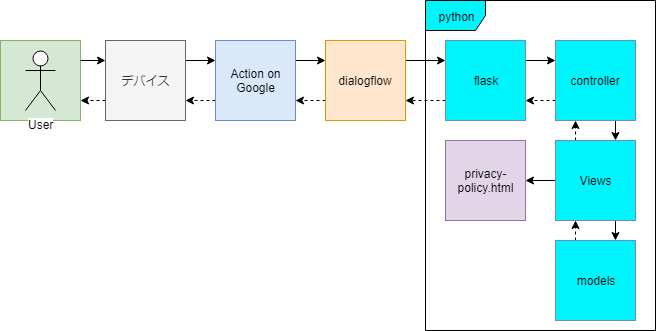

The diagram above was exported from draw.io. Its source (the exported page's mxGraphModel, read from the mxfile embedded in the PNG):
<mxGraphModel dx="754" dy="435" grid="1" gridSize="10" guides="1" tooltips="1" connect="1" arrows="1" fold="1" page="1" pageScale="1" pageWidth="827" pageHeight="583" math="0" shadow="0">
  <root>
    <mxCell id="0" />
    <mxCell id="1" parent="0" />
    <mxCell id="qXyCUwfclpeARM1RiaGn-32" value="python" style="shape=umlFrame;whiteSpace=wrap;html=1;fillColor=#00F4FC;" vertex="1" parent="1">
      <mxGeometry x="510" y="70" width="230" height="330" as="geometry" />
    </mxCell>
    <mxCell id="qXyCUwfclpeARM1RiaGn-3" value="" style="group;fillColor=#d5e8d4;strokeColor=#82b366;" vertex="1" connectable="0" parent="1">
      <mxGeometry x="85" y="110" width="80" height="80" as="geometry" />
    </mxCell>
    <mxCell id="qXyCUwfclpeARM1RiaGn-2" value="" style="whiteSpace=wrap;html=1;aspect=fixed;fillColor=#d5e8d4;strokeColor=#82b366;" vertex="1" parent="qXyCUwfclpeARM1RiaGn-3">
      <mxGeometry width="80" height="80" as="geometry" />
    </mxCell>
    <mxCell id="qXyCUwfclpeARM1RiaGn-1" value="User&lt;br&gt;" style="shape=umlActor;verticalLabelPosition=bottom;labelBackgroundColor=#ffffff;verticalAlign=top;html=1;outlineConnect=0;" vertex="1" parent="qXyCUwfclpeARM1RiaGn-3">
      <mxGeometry x="25" y="10" width="30" height="60" as="geometry" />
    </mxCell>
    <mxCell id="qXyCUwfclpeARM1RiaGn-6" style="edgeStyle=orthogonalEdgeStyle;rounded=0;orthogonalLoop=1;jettySize=auto;html=1;exitX=0;exitY=0.75;exitDx=0;exitDy=0;entryX=1;entryY=0.75;entryDx=0;entryDy=0;dashed=1;" edge="1" parent="1" source="qXyCUwfclpeARM1RiaGn-4" target="qXyCUwfclpeARM1RiaGn-2">
      <mxGeometry relative="1" as="geometry" />
    </mxCell>
    <mxCell id="qXyCUwfclpeARM1RiaGn-12" style="edgeStyle=orthogonalEdgeStyle;rounded=0;orthogonalLoop=1;jettySize=auto;html=1;exitX=1;exitY=0.25;exitDx=0;exitDy=0;entryX=0;entryY=0.25;entryDx=0;entryDy=0;" edge="1" parent="1" source="qXyCUwfclpeARM1RiaGn-4" target="qXyCUwfclpeARM1RiaGn-8">
      <mxGeometry relative="1" as="geometry" />
    </mxCell>
    <mxCell id="qXyCUwfclpeARM1RiaGn-4" value="デバイス" style="whiteSpace=wrap;html=1;aspect=fixed;fillColor=#f5f5f5;strokeColor=#666666;fontColor=#333333;" vertex="1" parent="1">
      <mxGeometry x="190" y="110" width="80" height="80" as="geometry" />
    </mxCell>
    <mxCell id="qXyCUwfclpeARM1RiaGn-13" style="edgeStyle=orthogonalEdgeStyle;rounded=0;orthogonalLoop=1;jettySize=auto;html=1;exitX=0;exitY=0.75;exitDx=0;exitDy=0;entryX=1;entryY=0.75;entryDx=0;entryDy=0;dashed=1;" edge="1" parent="1" source="qXyCUwfclpeARM1RiaGn-8" target="qXyCUwfclpeARM1RiaGn-4">
      <mxGeometry relative="1" as="geometry" />
    </mxCell>
    <mxCell id="qXyCUwfclpeARM1RiaGn-14" style="edgeStyle=orthogonalEdgeStyle;rounded=0;orthogonalLoop=1;jettySize=auto;html=1;exitX=1;exitY=0.25;exitDx=0;exitDy=0;entryX=0;entryY=0.25;entryDx=0;entryDy=0;" edge="1" parent="1" source="qXyCUwfclpeARM1RiaGn-8" target="qXyCUwfclpeARM1RiaGn-10">
      <mxGeometry relative="1" as="geometry" />
    </mxCell>
    <mxCell id="qXyCUwfclpeARM1RiaGn-8" value="Action on&lt;br&gt;Google" style="whiteSpace=wrap;html=1;aspect=fixed;fillColor=#dae8fc;strokeColor=#6c8ebf;" vertex="1" parent="1">
      <mxGeometry x="300" y="110" width="80" height="80" as="geometry" />
    </mxCell>
    <mxCell id="qXyCUwfclpeARM1RiaGn-15" style="edgeStyle=orthogonalEdgeStyle;rounded=0;orthogonalLoop=1;jettySize=auto;html=1;exitX=0;exitY=0.75;exitDx=0;exitDy=0;entryX=1;entryY=0.75;entryDx=0;entryDy=0;dashed=1;" edge="1" parent="1" source="qXyCUwfclpeARM1RiaGn-10" target="qXyCUwfclpeARM1RiaGn-8">
      <mxGeometry relative="1" as="geometry" />
    </mxCell>
    <mxCell id="qXyCUwfclpeARM1RiaGn-28" style="edgeStyle=orthogonalEdgeStyle;rounded=0;orthogonalLoop=1;jettySize=auto;html=1;exitX=1;exitY=0.25;exitDx=0;exitDy=0;entryX=0;entryY=0.25;entryDx=0;entryDy=0;" edge="1" parent="1" source="qXyCUwfclpeARM1RiaGn-10" target="qXyCUwfclpeARM1RiaGn-16">
      <mxGeometry relative="1" as="geometry" />
    </mxCell>
    <mxCell id="qXyCUwfclpeARM1RiaGn-10" value="dialogflow" style="whiteSpace=wrap;html=1;aspect=fixed;fillColor=#ffe6cc;strokeColor=#d79b00;" vertex="1" parent="1">
      <mxGeometry x="410" y="110" width="80" height="80" as="geometry" />
    </mxCell>
    <mxCell id="qXyCUwfclpeARM1RiaGn-29" style="edgeStyle=orthogonalEdgeStyle;rounded=0;orthogonalLoop=1;jettySize=auto;html=1;exitX=0;exitY=0.75;exitDx=0;exitDy=0;entryX=1;entryY=0.75;entryDx=0;entryDy=0;dashed=1;" edge="1" parent="1" source="qXyCUwfclpeARM1RiaGn-16" target="qXyCUwfclpeARM1RiaGn-10">
      <mxGeometry relative="1" as="geometry" />
    </mxCell>
    <mxCell id="qXyCUwfclpeARM1RiaGn-30" style="edgeStyle=orthogonalEdgeStyle;rounded=0;orthogonalLoop=1;jettySize=auto;html=1;exitX=1;exitY=0.25;exitDx=0;exitDy=0;entryX=0;entryY=0.25;entryDx=0;entryDy=0;" edge="1" parent="1" source="qXyCUwfclpeARM1RiaGn-16" target="qXyCUwfclpeARM1RiaGn-18">
      <mxGeometry relative="1" as="geometry" />
    </mxCell>
    <mxCell id="qXyCUwfclpeARM1RiaGn-16" value="flask" style="whiteSpace=wrap;html=1;aspect=fixed;fillColor=#00F4FC;strokeColor=#6c8ebf;" vertex="1" parent="1">
      <mxGeometry x="530" y="110" width="80" height="80" as="geometry" />
    </mxCell>
    <mxCell id="qXyCUwfclpeARM1RiaGn-24" style="edgeStyle=orthogonalEdgeStyle;rounded=0;orthogonalLoop=1;jettySize=auto;html=1;exitX=0.75;exitY=1;exitDx=0;exitDy=0;entryX=0.75;entryY=0;entryDx=0;entryDy=0;" edge="1" parent="1" source="qXyCUwfclpeARM1RiaGn-18" target="qXyCUwfclpeARM1RiaGn-20">
      <mxGeometry relative="1" as="geometry" />
    </mxCell>
    <mxCell id="qXyCUwfclpeARM1RiaGn-31" style="edgeStyle=orthogonalEdgeStyle;rounded=0;orthogonalLoop=1;jettySize=auto;html=1;exitX=0;exitY=0.75;exitDx=0;exitDy=0;entryX=1;entryY=0.75;entryDx=0;entryDy=0;dashed=1;" edge="1" parent="1" source="qXyCUwfclpeARM1RiaGn-18" target="qXyCUwfclpeARM1RiaGn-16">
      <mxGeometry relative="1" as="geometry" />
    </mxCell>
    <mxCell id="qXyCUwfclpeARM1RiaGn-18" value="&lt;div&gt;&lt;div&gt;&lt;div&gt;&lt;div&gt;&lt;div&gt;&lt;div&gt;&lt;span&gt;controller&lt;/span&gt;&lt;br&gt;&lt;/div&gt;&lt;/div&gt;&lt;/div&gt;&lt;/div&gt;&lt;/div&gt;&lt;/div&gt;" style="whiteSpace=wrap;html=1;aspect=fixed;fillColor=#00F4FC;strokeColor=#6c8ebf;" vertex="1" parent="1">
      <mxGeometry x="640" y="110" width="80" height="80" as="geometry" />
    </mxCell>
    <mxCell id="qXyCUwfclpeARM1RiaGn-25" style="edgeStyle=orthogonalEdgeStyle;rounded=0;orthogonalLoop=1;jettySize=auto;html=1;exitX=0.25;exitY=0;exitDx=0;exitDy=0;entryX=0.25;entryY=1;entryDx=0;entryDy=0;dashed=1;" edge="1" parent="1" source="qXyCUwfclpeARM1RiaGn-20" target="qXyCUwfclpeARM1RiaGn-18">
      <mxGeometry relative="1" as="geometry" />
    </mxCell>
    <mxCell id="qXyCUwfclpeARM1RiaGn-26" style="edgeStyle=orthogonalEdgeStyle;rounded=0;orthogonalLoop=1;jettySize=auto;html=1;exitX=0.75;exitY=1;exitDx=0;exitDy=0;entryX=0.75;entryY=0;entryDx=0;entryDy=0;" edge="1" parent="1" source="qXyCUwfclpeARM1RiaGn-20" target="qXyCUwfclpeARM1RiaGn-22">
      <mxGeometry relative="1" as="geometry" />
    </mxCell>
    <mxCell id="qXyCUwfclpeARM1RiaGn-35" style="edgeStyle=orthogonalEdgeStyle;rounded=0;orthogonalLoop=1;jettySize=auto;html=1;exitX=0;exitY=0.5;exitDx=0;exitDy=0;entryX=1;entryY=0.5;entryDx=0;entryDy=0;" edge="1" parent="1" source="qXyCUwfclpeARM1RiaGn-20" target="qXyCUwfclpeARM1RiaGn-33">
      <mxGeometry relative="1" as="geometry" />
    </mxCell>
    <mxCell id="qXyCUwfclpeARM1RiaGn-20" value="&lt;div&gt;&lt;div&gt;&lt;div&gt;&lt;div&gt;&lt;div&gt;&lt;div&gt;Views&lt;/div&gt;&lt;/div&gt;&lt;/div&gt;&lt;/div&gt;&lt;/div&gt;&lt;/div&gt;" style="whiteSpace=wrap;html=1;aspect=fixed;fillColor=#00F4FC;strokeColor=#6c8ebf;" vertex="1" parent="1">
      <mxGeometry x="640" y="210" width="80" height="80" as="geometry" />
    </mxCell>
    <mxCell id="qXyCUwfclpeARM1RiaGn-27" style="edgeStyle=orthogonalEdgeStyle;rounded=0;orthogonalLoop=1;jettySize=auto;html=1;exitX=0.25;exitY=0;exitDx=0;exitDy=0;entryX=0.25;entryY=1;entryDx=0;entryDy=0;dashed=1;" edge="1" parent="1" source="qXyCUwfclpeARM1RiaGn-22" target="qXyCUwfclpeARM1RiaGn-20">
      <mxGeometry relative="1" as="geometry" />
    </mxCell>
    <mxCell id="qXyCUwfclpeARM1RiaGn-22" value="models" style="whiteSpace=wrap;html=1;aspect=fixed;fillColor=#00F4FC;strokeColor=#6c8ebf;" vertex="1" parent="1">
      <mxGeometry x="640" y="310" width="80" height="80" as="geometry" />
    </mxCell>
    <mxCell id="qXyCUwfclpeARM1RiaGn-5" style="edgeStyle=orthogonalEdgeStyle;rounded=0;orthogonalLoop=1;jettySize=auto;html=1;exitX=1;exitY=0.25;exitDx=0;exitDy=0;entryX=0;entryY=0.25;entryDx=0;entryDy=0;" edge="1" parent="1" source="qXyCUwfclpeARM1RiaGn-2" target="qXyCUwfclpeARM1RiaGn-4">
      <mxGeometry relative="1" as="geometry" />
    </mxCell>
    <mxCell id="qXyCUwfclpeARM1RiaGn-33" value="privacy-&lt;br&gt;policy.html&lt;br&gt;" style="whiteSpace=wrap;html=1;aspect=fixed;fillColor=#e1d5e7;strokeColor=#9673a6;" vertex="1" parent="1">
      <mxGeometry x="530" y="210" width="80" height="80" as="geometry" />
    </mxCell>
  </root>
</mxGraphModel>